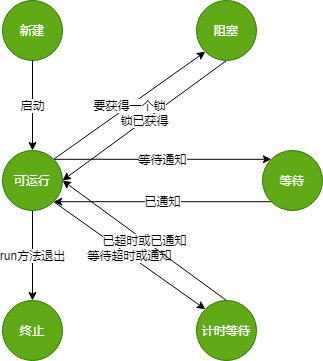

The diagram above was exported from draw.io. Its source (the exported page's mxGraphModel, read from the mxfile embedded in the PNG):
<mxGraphModel dx="1422" dy="771" grid="1" gridSize="10" guides="1" tooltips="1" connect="1" arrows="1" fold="1" page="1" pageScale="1" pageWidth="827" pageHeight="1169" math="0" shadow="0">
  <root>
    <mxCell id="0" />
    <mxCell id="1" parent="0" />
    <mxCell id="mtps_0oxzYOnpTGkvqTK-1" value="新建" style="ellipse;whiteSpace=wrap;html=1;aspect=fixed;fillColor=#60a917;strokeColor=#2D7600;fontColor=#ffffff;" vertex="1" parent="1">
      <mxGeometry x="190" y="330" width="60" height="60" as="geometry" />
    </mxCell>
    <mxCell id="mtps_0oxzYOnpTGkvqTK-11" value="锁已获得" style="edgeStyle=none;rounded=0;orthogonalLoop=1;jettySize=auto;html=1;exitX=0.5;exitY=1;exitDx=0;exitDy=0;entryX=1;entryY=0.5;entryDx=0;entryDy=0;" edge="1" parent="1" source="mtps_0oxzYOnpTGkvqTK-2" target="mtps_0oxzYOnpTGkvqTK-4">
      <mxGeometry relative="1" as="geometry" />
    </mxCell>
    <mxCell id="mtps_0oxzYOnpTGkvqTK-2" value="阻塞" style="ellipse;whiteSpace=wrap;html=1;aspect=fixed;fillColor=#60a917;strokeColor=#2D7600;fontColor=#ffffff;" vertex="1" parent="1">
      <mxGeometry x="384" y="330" width="60" height="60" as="geometry" />
    </mxCell>
    <mxCell id="mtps_0oxzYOnpTGkvqTK-17" value="已通知" style="edgeStyle=none;rounded=0;orthogonalLoop=1;jettySize=auto;html=1;exitX=0;exitY=1;exitDx=0;exitDy=0;entryX=1;entryY=1;entryDx=0;entryDy=0;" edge="1" parent="1" source="mtps_0oxzYOnpTGkvqTK-3" target="mtps_0oxzYOnpTGkvqTK-4">
      <mxGeometry relative="1" as="geometry" />
    </mxCell>
    <mxCell id="mtps_0oxzYOnpTGkvqTK-3" value="等待" style="ellipse;whiteSpace=wrap;html=1;aspect=fixed;fillColor=#60a917;strokeColor=#2D7600;fontColor=#ffffff;" vertex="1" parent="1">
      <mxGeometry x="450" y="480" width="60" height="60" as="geometry" />
    </mxCell>
    <mxCell id="mtps_0oxzYOnpTGkvqTK-8" value="run方法退出" style="edgeStyle=orthogonalEdgeStyle;rounded=0;orthogonalLoop=1;jettySize=auto;html=1;exitX=0.5;exitY=1;exitDx=0;exitDy=0;entryX=0.5;entryY=0;entryDx=0;entryDy=0;" edge="1" parent="1" source="mtps_0oxzYOnpTGkvqTK-4" target="mtps_0oxzYOnpTGkvqTK-5">
      <mxGeometry relative="1" as="geometry" />
    </mxCell>
    <mxCell id="mtps_0oxzYOnpTGkvqTK-9" value="要获得一个锁" style="rounded=0;orthogonalLoop=1;jettySize=auto;html=1;exitX=1;exitY=0;exitDx=0;exitDy=0;entryX=0;entryY=1;entryDx=0;entryDy=0;" edge="1" parent="1" source="mtps_0oxzYOnpTGkvqTK-4" target="mtps_0oxzYOnpTGkvqTK-2">
      <mxGeometry relative="1" as="geometry" />
    </mxCell>
    <mxCell id="mtps_0oxzYOnpTGkvqTK-13" value="等待超时或通知" style="edgeStyle=none;rounded=0;orthogonalLoop=1;jettySize=auto;html=1;exitX=1;exitY=1;exitDx=0;exitDy=0;entryX=0;entryY=0;entryDx=0;entryDy=0;" edge="1" parent="1" source="mtps_0oxzYOnpTGkvqTK-4" target="mtps_0oxzYOnpTGkvqTK-6">
      <mxGeometry relative="1" as="geometry" />
    </mxCell>
    <mxCell id="mtps_0oxzYOnpTGkvqTK-16" value="等待通知" style="edgeStyle=none;rounded=0;orthogonalLoop=1;jettySize=auto;html=1;exitX=1;exitY=0;exitDx=0;exitDy=0;entryX=0;entryY=0;entryDx=0;entryDy=0;" edge="1" parent="1" source="mtps_0oxzYOnpTGkvqTK-4" target="mtps_0oxzYOnpTGkvqTK-3">
      <mxGeometry relative="1" as="geometry" />
    </mxCell>
    <mxCell id="mtps_0oxzYOnpTGkvqTK-4" value="可运行" style="ellipse;whiteSpace=wrap;html=1;aspect=fixed;fillColor=#60a917;strokeColor=#2D7600;fontColor=#ffffff;" vertex="1" parent="1">
      <mxGeometry x="190" y="480" width="60" height="60" as="geometry" />
    </mxCell>
    <mxCell id="mtps_0oxzYOnpTGkvqTK-5" value="终止" style="ellipse;whiteSpace=wrap;html=1;aspect=fixed;fillColor=#60a917;strokeColor=#2D7600;fontColor=#ffffff;" vertex="1" parent="1">
      <mxGeometry x="190" y="630" width="60" height="60" as="geometry" />
    </mxCell>
    <mxCell id="mtps_0oxzYOnpTGkvqTK-14" value="已超时或已通知" style="edgeStyle=none;rounded=0;orthogonalLoop=1;jettySize=auto;html=1;exitX=0.5;exitY=0;exitDx=0;exitDy=0;entryX=1;entryY=0.5;entryDx=0;entryDy=0;" edge="1" parent="1" source="mtps_0oxzYOnpTGkvqTK-6" target="mtps_0oxzYOnpTGkvqTK-4">
      <mxGeometry relative="1" as="geometry" />
    </mxCell>
    <mxCell id="mtps_0oxzYOnpTGkvqTK-6" value="计时等待" style="ellipse;whiteSpace=wrap;html=1;aspect=fixed;fillColor=#60a917;strokeColor=#2D7600;fontColor=#ffffff;" vertex="1" parent="1">
      <mxGeometry x="384" y="630" width="60" height="60" as="geometry" />
    </mxCell>
    <mxCell id="mtps_0oxzYOnpTGkvqTK-7" value="启动" style="endArrow=classic;html=1;entryX=0.5;entryY=0;entryDx=0;entryDy=0;exitX=0.5;exitY=1;exitDx=0;exitDy=0;" edge="1" parent="1" source="mtps_0oxzYOnpTGkvqTK-1" target="mtps_0oxzYOnpTGkvqTK-4">
      <mxGeometry width="50" height="50" relative="1" as="geometry">
        <mxPoint x="440" y="570" as="sourcePoint" />
        <mxPoint x="390" y="620" as="targetPoint" />
      </mxGeometry>
    </mxCell>
  </root>
</mxGraphModel>